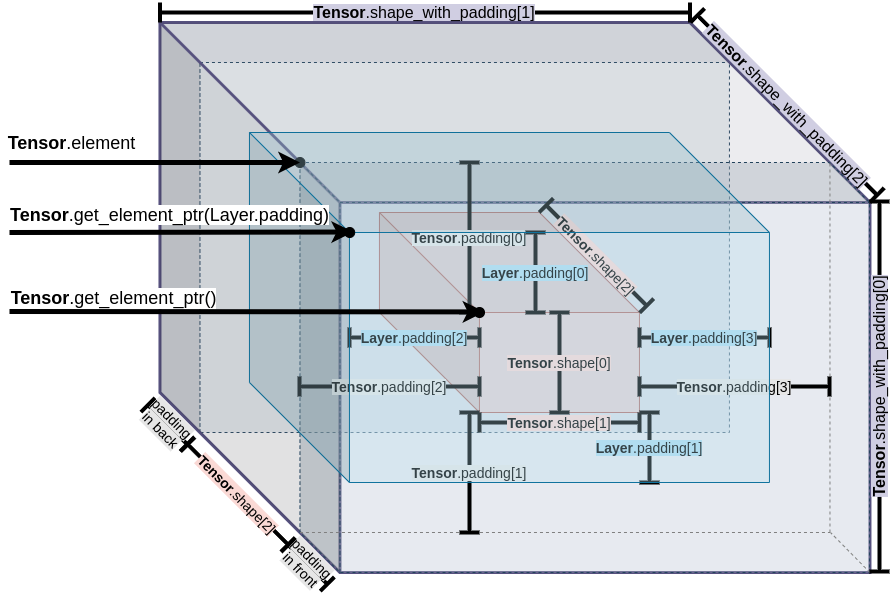

The diagram above was exported from draw.io. Its source (the exported page's mxGraphModel, read from the mxfile embedded in the PNG):
<mxGraphModel dx="1756" dy="1110" grid="1" gridSize="10" guides="1" tooltips="1" connect="1" arrows="1" fold="1" page="1" pageScale="1" pageWidth="850" pageHeight="1100" math="0" shadow="0">
  <root>
    <mxCell id="0" />
    <mxCell id="1" parent="0" />
    <mxCell id="63" value="" style="shape=cube;whiteSpace=wrap;html=1;boundedLbl=1;backgroundOutline=1;darkOpacity=0.05;darkOpacity2=0.1;size=40;dashed=1;strokeColor=#23445d;fillOpacity=30;fillColor=#BAC8D3;" parent="1" vertex="1">
      <mxGeometry x="170.46" y="90" width="569.49" height="410" as="geometry" />
    </mxCell>
    <mxCell id="23" value="" style="shape=cube;whiteSpace=wrap;html=1;boundedLbl=1;backgroundOutline=1;darkOpacity=0.05;darkOpacity2=0.1;size=100;strokeColor=#ae4132;fillColor=#FAD9D5;" parent="1" vertex="1">
      <mxGeometry x="389.95" y="280" width="260" height="200" as="geometry" />
    </mxCell>
    <mxCell id="52" value="" style="shape=cube;whiteSpace=wrap;html=1;boundedLbl=1;backgroundOutline=1;darkOpacity=0.05;darkOpacity2=0.1;size=180;sketch=0;shadow=0;fillOpacity=10;strokeColor=#56517e;fillColor=#D0CEE2;strokeWidth=3;" parent="1" vertex="1">
      <mxGeometry x="170.46" y="90" width="710" height="550" as="geometry" />
    </mxCell>
    <mxCell id="70" value="" style="group" parent="1" vertex="1" connectable="0">
      <mxGeometry x="310.46" y="230" width="569.49" height="410" as="geometry" />
    </mxCell>
    <mxCell id="65" value="" style="shape=cube;whiteSpace=wrap;html=1;boundedLbl=1;backgroundOutline=1;darkOpacity=0.05;darkOpacity2=0.1;size=40;dashed=1;strokeColor=#23445d;fillOpacity=30;fillColor=#BAC8D3;" parent="70" vertex="1">
      <mxGeometry width="569.49" height="410" as="geometry" />
    </mxCell>
    <mxCell id="67" value="" style="endArrow=none;dashed=1;html=1;strokeColor=#808080;" parent="70" edge="1">
      <mxGeometry width="50" height="50" relative="1" as="geometry">
        <mxPoint y="370" as="sourcePoint" />
        <mxPoint x="530" y="370" as="targetPoint" />
      </mxGeometry>
    </mxCell>
    <mxCell id="68" value="" style="endArrow=none;dashed=1;html=1;strokeColor=#808080;" parent="70" edge="1">
      <mxGeometry width="50" height="50" relative="1" as="geometry">
        <mxPoint x="530" y="370" as="sourcePoint" />
        <mxPoint x="530" as="targetPoint" />
      </mxGeometry>
    </mxCell>
    <mxCell id="69" value="" style="endArrow=none;dashed=1;html=1;exitX=1;exitY=1;exitDx=0;exitDy=0;exitPerimeter=0;strokeColor=#808080;" parent="70" source="52" edge="1">
      <mxGeometry width="50" height="50" relative="1" as="geometry">
        <mxPoint x="610.51" y="390" as="sourcePoint" />
        <mxPoint x="530.51" y="370" as="targetPoint" />
      </mxGeometry>
    </mxCell>
    <mxCell id="76" value="" style="ellipse;whiteSpace=wrap;html=1;aspect=fixed;labelBackgroundColor=none;fillColor=#000000;" parent="70" vertex="1">
      <mxGeometry x="-5" y="-5" width="10" height="10" as="geometry" />
    </mxCell>
    <mxCell id="30" value="&lt;div style=&quot;font-size: 14px&quot;&gt;&lt;span style=&quot;background-color: rgb(230 , 230 , 230)&quot;&gt;&lt;b&gt;Tensor&lt;/b&gt;.padding[2]&lt;/span&gt;&lt;/div&gt;" style="shape=crossbar;whiteSpace=wrap;html=1;rounded=1;shadow=0;sketch=0;fillColor=#FFE6CC;align=center;strokeWidth=4;" parent="1" vertex="1">
      <mxGeometry x="309.95" y="444" width="180" height="20" as="geometry" />
    </mxCell>
    <mxCell id="31" value="&lt;span style=&quot;font-size: 14px ; background-color: rgb(230 , 230 , 230)&quot;&gt;&lt;b&gt;Tensor&lt;/b&gt;.padding[3]&lt;/span&gt;" style="shape=crossbar;whiteSpace=wrap;html=1;rounded=1;shadow=0;sketch=0;fillColor=#FFE6CC;strokeWidth=4;" parent="1" vertex="1">
      <mxGeometry x="649.95" y="444" width="190" height="20" as="geometry" />
    </mxCell>
    <mxCell id="33" value="&lt;span style=&quot;font-size: 14px ; background-color: rgb(230 , 230 , 230)&quot;&gt;&lt;b&gt;Tensor&lt;/b&gt;.padding[0]&lt;/span&gt;" style="shape=crossbar;whiteSpace=wrap;html=1;rounded=1;direction=south;shadow=0;sketch=0;fillColor=#FFE6CC;strokeWidth=4;" parent="1" vertex="1">
      <mxGeometry x="469.95" y="230" width="20" height="150" as="geometry" />
    </mxCell>
    <mxCell id="34" value="&lt;span style=&quot;font-size: 14px ; background-color: rgb(230 , 230 , 230)&quot;&gt;&lt;b&gt;Tensor&lt;/b&gt;.padding[1]&lt;/span&gt;" style="shape=crossbar;whiteSpace=wrap;html=1;rounded=1;direction=south;shadow=0;sketch=0;fillColor=#FFE6CC;strokeWidth=4;" parent="1" vertex="1">
      <mxGeometry x="469.95" y="480" width="20" height="120" as="geometry" />
    </mxCell>
    <mxCell id="36" value="&lt;span style=&quot;font-size: 14px ; background-color: rgb(230 , 230 , 230)&quot;&gt;padding&lt;br&gt;in back&lt;/span&gt;" style="shape=crossbar;whiteSpace=wrap;html=1;rounded=1;shadow=0;sketch=0;fillColor=#FFE6CC;rotation=45;strokeWidth=4;" parent="1" vertex="1">
      <mxGeometry x="150.35" y="482.13" width="55.47" height="20" as="geometry" />
    </mxCell>
    <mxCell id="40" value="&lt;span style=&quot;font-size: 14px ; background-color: rgb(250 , 217 , 213)&quot;&gt;&lt;b&gt;Tensor&lt;/b&gt;.shape[2]&lt;/span&gt;" style="shape=crossbar;whiteSpace=wrap;html=1;rounded=1;shadow=0;sketch=0;fillColor=#FFE6CC;rotation=45;strokeWidth=4;" parent="1" vertex="1">
      <mxGeometry x="535.95" y="313" width="142" height="20" as="geometry" />
    </mxCell>
    <mxCell id="42" value="&lt;span style=&quot;background-color: rgb(208 , 206 , 226) ; font-size: 16px&quot;&gt;&lt;b&gt;Tensor&lt;/b&gt;.shape_with_padding[1]&lt;/span&gt;" style="shape=crossbar;whiteSpace=wrap;html=1;rounded=1;strokeColor=#000000;strokeWidth=4;" parent="1" vertex="1">
      <mxGeometry x="170.46" y="70" width="530" height="20" as="geometry" />
    </mxCell>
    <mxCell id="37" value="&lt;span style=&quot;background-color: rgb(250 , 217 , 213) ; font-size: 14px&quot;&gt;&lt;b&gt;Tensor&lt;/b&gt;.shape[1]&lt;/span&gt;" style="shape=crossbar;whiteSpace=wrap;html=1;rounded=1;strokeWidth=4;" parent="1" vertex="1">
      <mxGeometry x="489.95" y="480" width="160" height="20" as="geometry" />
    </mxCell>
    <mxCell id="38" value="&lt;span style=&quot;font-size: 14px ; background-color: rgb(250 , 217 , 213)&quot;&gt;&lt;b&gt;Tensor&lt;/b&gt;.shape[0]&lt;/span&gt;" style="shape=crossbar;whiteSpace=wrap;html=1;rounded=1;direction=south;strokeWidth=4;" parent="1" vertex="1">
      <mxGeometry x="559.95" y="380" width="20" height="100" as="geometry" />
    </mxCell>
    <mxCell id="56" value="&lt;div style=&quot;font-size: 14px&quot;&gt;&lt;span style=&quot;background-color: rgb(177 , 221 , 240)&quot;&gt;&lt;b&gt;Layer&lt;/b&gt;.padding[2]&lt;/span&gt;&lt;/div&gt;" style="shape=crossbar;whiteSpace=wrap;html=1;rounded=1;shadow=0;sketch=0;fillColor=#FFE6CC;align=center;strokeWidth=4;" parent="1" vertex="1">
      <mxGeometry x="359.95" y="395" width="130" height="20" as="geometry" />
    </mxCell>
    <mxCell id="57" value="&lt;span style=&quot;font-size: 14px ; background-color: rgb(177 , 221 , 240)&quot;&gt;&lt;b&gt;Layer&lt;/b&gt;.padding[1]&lt;/span&gt;" style="shape=crossbar;whiteSpace=wrap;html=1;rounded=1;direction=south;shadow=0;sketch=0;fillColor=#FFE6CC;strokeWidth=4;" parent="1" vertex="1">
      <mxGeometry x="649.95" y="480" width="20" height="70" as="geometry" />
    </mxCell>
    <mxCell id="58" value="&lt;span style=&quot;background-color: rgb(177 , 221 , 240) ; font-size: 14px&quot;&gt;&lt;b&gt;Layer&lt;/b&gt;.padding[3]&lt;/span&gt;" style="shape=crossbar;whiteSpace=wrap;html=1;rounded=1;shadow=0;sketch=0;fillColor=#FFE6CC;strokeWidth=4;" parent="1" vertex="1">
      <mxGeometry x="649.95" y="395" width="130" height="20" as="geometry" />
    </mxCell>
    <mxCell id="60" value="&lt;span style=&quot;background-color: rgb(177 , 221 , 240) ; font-size: 14px&quot;&gt;&lt;b&gt;Layer&lt;/b&gt;.padding[0]&lt;/span&gt;" style="shape=crossbar;whiteSpace=wrap;html=1;rounded=1;direction=south;shadow=0;sketch=0;fillColor=#FFE6CC;strokeWidth=4;" parent="1" vertex="1">
      <mxGeometry x="535.95" y="300" width="20" height="80" as="geometry" />
    </mxCell>
    <mxCell id="41" value="&lt;span style=&quot;background-color: rgb(208 , 206 , 226) ; font-size: 16px&quot;&gt;&lt;b&gt;Tensor&lt;/b&gt;.shape_with_padding[2]&lt;/span&gt;" style="shape=crossbar;whiteSpace=wrap;html=1;rounded=1;rotation=45;strokeWidth=4;" parent="1" vertex="1">
      <mxGeometry x="670.88" y="162.67" width="254" height="20" as="geometry" />
    </mxCell>
    <mxCell id="43" value="&lt;span style=&quot;background-color: rgb(208 , 206 , 226) ; font-size: 16px&quot;&gt;&lt;b&gt;Tensor&lt;/b&gt;.shape_with_padding[0]&lt;/span&gt;" style="shape=crossbar;whiteSpace=wrap;html=1;rounded=1;direction=south;strokeColor=#000000;strokeWidth=4;horizontal=0;" parent="1" vertex="1">
      <mxGeometry x="879.95" y="269" width="20" height="370" as="geometry" />
    </mxCell>
    <mxCell id="71" value="&lt;span style=&quot;font-size: 14px ; background-color: rgb(230 , 230 , 230)&quot;&gt;padding&lt;br&gt;in front&lt;br&gt;&lt;/span&gt;" style="shape=crossbar;whiteSpace=wrap;html=1;rounded=1;shadow=0;sketch=0;fillColor=#FFE6CC;rotation=45;strokeWidth=4;" parent="1" vertex="1">
      <mxGeometry x="290.46" y="622" width="55.47" height="20" as="geometry" />
    </mxCell>
    <mxCell id="72" value="&lt;span style=&quot;font-size: 14px ; background-color: rgb(250 , 217 , 213)&quot;&gt;&lt;b&gt;Tensor&lt;/b&gt;.shape[2]&lt;/span&gt;" style="shape=crossbar;whiteSpace=wrap;html=1;rounded=1;shadow=0;sketch=0;fillColor=#FFE6CC;rotation=45;strokeWidth=4;" parent="1" vertex="1">
      <mxGeometry x="177.46" y="552" width="142" height="20" as="geometry" />
    </mxCell>
    <mxCell id="80" value="" style="group" parent="1" vertex="1" connectable="0">
      <mxGeometry x="259.95000000000005" y="200" width="520" height="350" as="geometry" />
    </mxCell>
    <mxCell id="21" value="" style="shape=cube;whiteSpace=wrap;html=1;boundedLbl=1;backgroundOutline=1;darkOpacity=0.05;darkOpacity2=0.1;size=100;sketch=0;shadow=0;fillOpacity=30;strokeColor=#10739e;fillColor=#B1DDF0;" parent="80" vertex="1">
      <mxGeometry width="520" height="350" as="geometry" />
    </mxCell>
    <mxCell id="79" value="" style="ellipse;whiteSpace=wrap;html=1;aspect=fixed;labelBackgroundColor=none;fillColor=#000000;" parent="80" vertex="1">
      <mxGeometry x="95.25" y="95" width="10" height="10" as="geometry" />
    </mxCell>
    <mxCell id="81" value="" style="ellipse;whiteSpace=wrap;html=1;aspect=fixed;labelBackgroundColor=none;fillColor=#000000;" parent="80" vertex="1">
      <mxGeometry x="225.05" y="175" width="10" height="10" as="geometry" />
    </mxCell>
    <mxCell id="82" value="" style="endArrow=classic;html=1;strokeWidth=5;" parent="80" edge="1">
      <mxGeometry width="50" height="50" relative="1" as="geometry">
        <mxPoint x="-239.95000000000005" y="179" as="sourcePoint" />
        <mxPoint x="235.04999999999995" y="179.40999999999997" as="targetPoint" />
      </mxGeometry>
    </mxCell>
    <mxCell id="83" value="&lt;b style=&quot;font-size: 18px&quot;&gt;Tensor&lt;/b&gt;&lt;span style=&quot;font-size: 18px&quot;&gt;.get_element_ptr()&lt;/span&gt;" style="edgeLabel;html=1;align=center;verticalAlign=middle;resizable=0;points=[];" parent="82" vertex="1" connectable="0">
      <mxGeometry x="-0.7053" y="5" relative="1" as="geometry">
        <mxPoint x="33" y="-9" as="offset" />
      </mxGeometry>
    </mxCell>
    <mxCell id="77" value="" style="endArrow=classic;html=1;strokeWidth=5;entryX=1;entryY=1;entryDx=0;entryDy=0;" parent="1" edge="1">
      <mxGeometry width="50" height="50" relative="1" as="geometry">
        <mxPoint x="20" y="300" as="sourcePoint" />
        <mxPoint x="363.735533906005" y="299.53553390600496" as="targetPoint" />
      </mxGeometry>
    </mxCell>
    <mxCell id="78" value="&lt;font style=&quot;font-size: 18px ; background-color: rgb(255 , 255 , 255)&quot;&gt;&lt;b&gt;Tensor&lt;/b&gt;.get_element_ptr(Layer.padding)&lt;/font&gt;" style="edgeLabel;html=1;align=center;verticalAlign=middle;resizable=0;points=[];labelBackgroundColor=none;" parent="77" vertex="1" connectable="0">
      <mxGeometry x="-0.5944" y="2" relative="1" as="geometry">
        <mxPoint x="89" y="-16" as="offset" />
      </mxGeometry>
    </mxCell>
    <mxCell id="74" value="" style="endArrow=classic;html=1;entryX=0;entryY=0;entryDx=0;entryDy=0;entryPerimeter=0;strokeWidth=5;" parent="1" target="65" edge="1">
      <mxGeometry width="50" height="50" relative="1" as="geometry">
        <mxPoint x="20" y="230" as="sourcePoint" />
        <mxPoint x="170.46" y="810" as="targetPoint" />
      </mxGeometry>
    </mxCell>
    <mxCell id="75" value="&lt;font style=&quot;font-size: 18px ; background-color: rgb(255 , 255 , 255)&quot;&gt;&lt;b&gt;Tensor&lt;/b&gt;.element&lt;/font&gt;" style="edgeLabel;html=1;align=center;verticalAlign=middle;resizable=0;points=[];labelBackgroundColor=none;" parent="74" vertex="1" connectable="0">
      <mxGeometry x="-0.5944" y="2" relative="1" as="geometry">
        <mxPoint x="3" y="-18" as="offset" />
      </mxGeometry>
    </mxCell>
  </root>
</mxGraphModel>